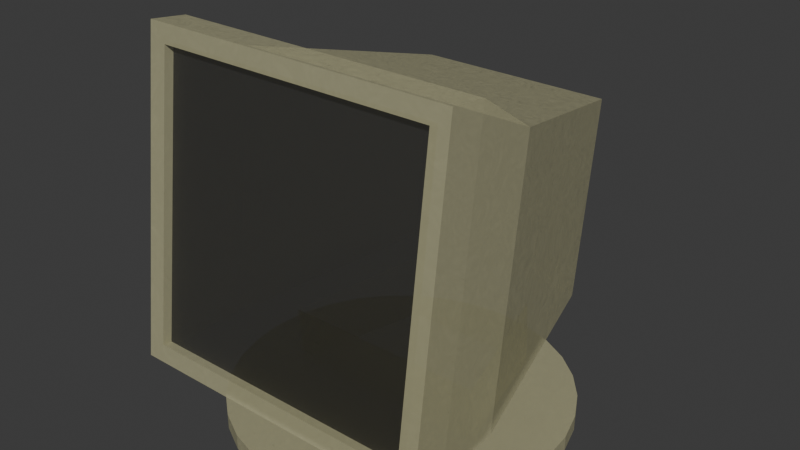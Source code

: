 # Source: PC_asset.blend  (saved by Blender 4.0.36; exported with 4.5.12 LTS)
import bpy
from mathutils import Matrix  # noqa: F401  (used for matrix-valued properties, if any)

bpy.ops.wm.read_factory_settings(use_empty=True)
scene = bpy.context.scene
scene.name = 'Scene'

# ---- collections
col_collection = bpy.data.collections.new('Collection'); scene.collection.children.link(col_collection)

# ---- materials (node trees are filled in below, after node groups)
mat_screen = bpy.data.materials.new('screen')
mat_screen.use_transparent_shadow = False
mat_body = bpy.data.materials.new('body')
mat_body.use_transparent_shadow = False

# ---- material node trees
mat_screen.use_nodes = True; mat_screen.node_tree.nodes.clear()
_N = mat_screen.node_tree.nodes; _L = mat_screen.node_tree.links
n0 = _N.new('ShaderNodeOutputMaterial'); n0.name = 'Material Output'; n0.location = (376, 302)
n1 = _N.new('ShaderNodeBsdfPrincipled'); n1.name = 'Principled BSDF'; n1.location = (48, 298)
n1.inputs[0].default_value = (0.0, 0.0, 0.0, 1.0)
n1.inputs[1].default_value = 0.08182
n1.inputs[2].default_value = 0.6
n1.inputs[3].default_value = 2.15
n1.inputs[4].default_value = 0.5455
n1.inputs[20].default_value = 0.5891
n1.inputs[21].default_value = 1.0
n1.inputs[22].default_value = (1.0, 0.9577, 0.9051, 1.0)
_L.new(n1.outputs[0], n0.inputs[0])
n0.is_active_output = True
mat_body.use_nodes = True; mat_body.node_tree.nodes.clear()
_N = mat_body.node_tree.nodes; _L = mat_body.node_tree.links
n0 = _N.new('ShaderNodeBsdfPrincipled'); n0.name = 'Principled BSDF'; n0.location = (8, 312)
n0.inputs[0].default_value = (0.8006, 0.7658, 0.4566, 1.0)
n0.inputs[1].default_value = 0.1273
n0.inputs[3].default_value = 1.45
n0.inputs[4].default_value = 0.4409
n1 = _N.new('ShaderNodeOutputMaterial'); n1.name = 'Material Output'; n1.location = (298, 312)
n2 = _N.new('ShaderNodeTexNoise'); n2.name = 'Noise Texture'; n2.location = (-228, 283)
n2.inputs[2].default_value = 10.5
n2.inputs[5].default_value = 31.9
n2.inputs[8].default_value = 6.9
_L.new(n0.outputs[0], n1.inputs[0])
_L.new(n2.outputs[0], n0.inputs[2])
n1.is_active_output = True

# ---- world
world_world = bpy.data.worlds.new('World'); scene.world = world_world
world_world.use_nodes = True; world_world.node_tree.nodes.clear()
_N = world_world.node_tree.nodes; _L = world_world.node_tree.links
n0 = _N.new('ShaderNodeOutputWorld'); n0.name = 'World Output'; n0.location = (300, 300)
n1 = _N.new('ShaderNodeBackground'); n1.name = 'Background'; n1.location = (10, 300)
n1.inputs[0].default_value = (0.05088, 0.05088, 0.05088, 1.0)
_L.new(n1.outputs[0], n0.inputs[0])
n0.is_active_output = True
world_world.color = (0.05088, 0.05088, 0.05088)
world_world.use_sun_shadow = False
world_world.sun_shadow_jitter_overblur = 0.0

# ---- meshes
me_cylinder = bpy.data.meshes.new('Cylinder')
me_cylinder.from_pydata([(0.0, 0.2736, -1.0), (0.0, 1.0, 1.0), (0.05338, 0.2684, -1.0), (0.1951, 0.9808, 1.0), (0.1047, 0.2528, -1.0), (0.3827, 0.9239, 1.0), (0.152, 0.2275, -1.0), (0.5556, 0.8315, 1.0), (0.1935, 0.1935, -1.0), (0.7071, 0.7071, 1.0), (0.2275, 0.152, -1.0), (0.8315, 0.5556, 1.0), (0.2528, 0.1047, -1.0), (0.9239, 0.3827, 1.0), (0.2684, 0.05338, -1.0), (0.9808, 0.1951, 1.0), (0.2736, 0.0, -1.0), (1.0, 0.0, 1.0), (0.2684, -0.05338, -1.0), (0.9808, -0.1951, 1.0), (0.2528, -0.1047, -1.0), (0.9239, -0.3827, 1.0), (0.2275, -0.152, -1.0), (0.8315, -0.5556, 1.0), (0.1935, -0.1935, -1.0), (0.7071, -0.7071, 1.0), (0.152, -0.2275, -1.0), (0.5556, -0.8315, 1.0), (0.1047, -0.2528, -1.0), (0.3827, -0.9239, 1.0), (0.05338, -0.2684, -1.0), (0.1951, -0.9808, 1.0), (0.0, -0.2736, -1.0), (0.0, -1.0, 1.0), (-0.05338, -0.2684, -1.0), (-0.1951, -0.9808, 1.0), (-0.1047, -0.2528, -1.0), (-0.3827, -0.9239, 1.0), (-0.152, -0.2275, -1.0), (-0.5556, -0.8315, 1.0), (-0.1935, -0.1935, -1.0), (-0.7071, -0.7071, 1.0), (-0.2275, -0.152, -1.0), (-0.8315, -0.5556, 1.0), (-0.2528, -0.1047, -1.0), (-0.9239, -0.3827, 1.0), (-0.2684, -0.05338, -1.0), (-0.9808, -0.1951, 1.0), (-0.2736, 0.0, -1.0), (-1.0, 0.0, 1.0), (-0.2684, 0.05338, -1.0), (-0.9808, 0.1951, 1.0), (-0.2528, 0.1047, -1.0), (-0.9239, 0.3827, 1.0), (-0.2275, 0.152, -1.0), (-0.8315, 0.5556, 1.0), (-0.1935, 0.1935, -1.0), (-0.7071, 0.7071, 1.0), (-0.152, 0.2275, -1.0), (-0.5556, 0.8315, 1.0), (-0.1047, 0.2528, -1.0), (-0.3827, 0.9239, 1.0), (-0.05338, 0.2684, -1.0), (-0.1951, 0.9808, 1.0), (0.0, 1.0, -1.0), (0.1951, 0.9808, -1.0), (0.3827, 0.9239, -1.0), (0.5556, 0.8315, -1.0), (0.7071, 0.7071, -1.0), (0.8315, 0.5556, -1.0), (0.9239, 0.3827, -1.0), (0.9808, 0.1951, -1.0), (1.0, 0.0, -1.0), (0.9808, -0.1951, -1.0), (0.9239, -0.3827, -1.0), (0.8315, -0.5556, -1.0), (0.7071, -0.7071, -1.0), (0.5556, -0.8315, -1.0), (0.3827, -0.9239, -1.0), (0.1951, -0.9808, -1.0), (0.0, -1.0, -1.0), (-0.1951, -0.9808, -1.0), (-0.3827, -0.9239, -1.0), (-0.5556, -0.8315, -1.0), (-0.7071, -0.7071, -1.0), (-0.8315, -0.5556, -1.0), (-0.9239, -0.3827, -1.0), (-0.9808, -0.1951, -1.0), (-1.0, 0.0, -1.0), (-0.9808, 0.1951, -1.0), (-0.9239, 0.3827, -1.0), (-0.8315, 0.5556, -1.0), (-0.7071, 0.7071, -1.0), (-0.5556, 0.8315, -1.0), (-0.3827, 0.9239, -1.0), (-0.1951, 0.9808, -1.0), (-0.5562, 0.1106, -1.0), (0.6151, -0.1223, -1.0), (0.4998, 0.334, -1.0), (0.4239, 0.6344, -1.0), (0.2721, 0.6569, -1.0), (0.1307, 0.6569, -1.0), (0.0, 0.6569, -1.0), (-0.1307, 0.6569, -1.0), (-0.2721, 0.6569, -1.0), (0.4182, 0.6569, -1.0), (-0.4663, 0.4663, -1.0), (-0.8152, -1.015, -10.58), (-0.8152, -0.808, -45.67), (-0.5848, 0.8373, -10.47), (-0.5848, 0.9857, -35.65), (0.8152, -1.015, -10.58), (0.8152, -0.808, -45.67), (0.5848, 0.8373, -10.47), (0.5848, 0.9857, -35.65), (-0.9189, -1.028, -8.345), (-0.9189, -0.7948, -47.9), (0.9189, -0.7948, -47.9), (0.9189, -1.028, -8.345), (-0.8152, -0.9599, -10.42), (-0.8152, -0.7529, -45.52), (0.8152, -0.7529, -45.52), (0.8152, -0.9599, -10.42), (-0.9189, -0.8124, -7.745), (-0.9189, -0.5791, -47.3), (0.9189, -0.8124, -7.745), (0.9189, -0.5791, -47.3), (-0.8996, -0.2019, -41.91), (0.8996, -0.4009, -8.163), (-0.8996, -0.4009, -8.163), (0.8996, -0.2019, -41.91), (0.4182, 0.624, -10.08), (-0.4182, 0.624, -10.08), (0.6245, -0.1877, -8.561), (-0.6245, -0.1877, -8.561), (-0.6151, -0.1223, -1.0), (-0.6245, -0.1597, -1.0), (0.4182, 0.6413, -5.7), (-0.4182, 0.6413, -5.7), (0.6245, -0.1703, -4.185), (-0.6245, -0.1703, -4.185), (0.4663, 0.4663, -1.0), (0.5288, 0.219, -1.0), (0.5562, 0.1106, -1.0), (0.5842, 0.0, -1.0), (0.3856, -0.1597, -1.0), (0.6245, -0.1597, -1.0), (0.239, -0.1597, -1.0), (0.2212, -0.1597, -1.0), (-0.2212, -0.1597, -1.0), (-0.239, -0.1597, -1.0), (-0.3856, -0.1597, -1.0), (-0.5842, 0.0, -1.0), (-0.5288, 0.219, -1.0), (-0.4998, 0.334, -1.0), (-0.4239, 0.6344, -1.0), (-0.4182, 0.6569, -1.0)], [], [(64, 1, 3, 65), (65, 3, 5, 66), (66, 5, 7, 67), (67, 7, 9, 68), (68, 9, 11, 69), (69, 11, 13, 70), (70, 13, 15, 71), (71, 15, 17, 72), (72, 17, 19, 73), (73, 19, 21, 74), (74, 21, 23, 75), (75, 23, 25, 76), (76, 25, 27, 77), (77, 27, 29, 78), (78, 29, 31, 79), (79, 31, 33, 80), (80, 33, 35, 81), (81, 35, 37, 82), (82, 37, 39, 83), (83, 39, 41, 84), (84, 41, 43, 85), (85, 43, 45, 86), (86, 45, 47, 87), (87, 47, 49, 88), (88, 49, 51, 89), (89, 51, 53, 90), (90, 53, 55, 91), (91, 55, 57, 92), (92, 57, 59, 93), (93, 59, 61, 94), (3, 1, 63, 61, 59, 57, 55, 53, 51, 49, 47, 45, 43, 41, 39, 37, 35, 33, 31, 29, 27, 25, 23, 21, 19, 17, 15, 13, 11, 9, 7, 5), (94, 61, 63, 95), (95, 63, 1, 64), (129, 127, 110, 109), (109, 110, 114, 113), (125, 126, 117, 118), (107, 111, 122, 119), (123, 125, 118, 115), (126, 124, 116, 117), (107, 108, 116, 115), (112, 111, 118, 117), (111, 107, 115, 118), (108, 112, 117, 116), (122, 119, 120, 121), (108, 107, 119, 120), (112, 108, 120, 121), (111, 112, 121, 122), (130, 127, 124, 126), (129, 128, 125, 123), (128, 130, 126, 125), (115, 116, 124, 123), (113, 114, 130, 128), (114, 110, 127, 130), (123, 124, 127, 129), (134, 132, 138, 140), (132, 131, 137, 138), (133, 134, 140, 139), (131, 133, 139, 137), (102, 64, 65, 101), (2, 0, 102, 101), (101, 65, 66, 100), (100, 4, 2, 101), (100, 66, 67, 99, 105), (99, 6, 4, 100, 105), (99, 67, 68, 141), (141, 8, 6, 99), (141, 68, 69, 98), (98, 10, 8, 141), (98, 69, 70, 142), (142, 12, 10, 98), (142, 70, 71, 143), (143, 14, 12, 142), (143, 71, 72, 144), (144, 16, 14, 143), (144, 72, 73, 97), (97, 18, 16, 144), (97, 73, 74, 145, 146), (20, 18, 97, 146, 145), (74, 75, 147, 145), (22, 20, 145, 147), (147, 148, 22), (24, 148, 147, 75, 76), (26, 24, 76, 77), (28, 26, 77, 78), (30, 28, 78, 79), (32, 30, 79, 80), (34, 32, 80, 81), (36, 34, 81, 82), (38, 36, 82, 83), (40, 38, 83, 84), (40, 84, 85, 150, 149), (150, 42, 149), (150, 85, 86, 151), (151, 44, 42, 150), (151, 86, 87, 135, 136), (135, 46, 44, 151, 136), (87, 88, 152, 135), (152, 48, 46, 135), (88, 89, 96, 152), (96, 50, 48, 152), (89, 90, 153, 96), (153, 52, 50, 96), (90, 91, 154, 153), (154, 54, 52, 153), (91, 92, 106, 154), (106, 56, 54, 154), (92, 93, 155, 106), (155, 58, 56, 106), (93, 94, 104, 156, 155), (60, 58, 155, 156, 104), (94, 95, 103, 104), (62, 60, 104, 103), (95, 64, 102, 103), (0, 62, 103, 102), (148, 24, 26, 28, 30, 32, 34, 36, 38, 40, 149), (42, 44, 46, 48, 50, 52, 54, 56, 58, 60, 62, 0, 2, 4, 6, 8, 10, 12, 14, 16, 18, 20, 22, 148, 149), (131, 132, 109, 113), (133, 131, 113, 128), (132, 134, 129, 109), (134, 133, 128, 129), (136, 140, 138, 156, 155, 106, 154, 153, 96, 152, 135), (156, 138, 137, 105, 100, 101, 102, 103, 104), (145, 146, 139, 140, 136, 151, 150, 149, 148, 147), (99, 105, 137, 139, 146, 97, 144, 143, 142, 98, 141)])
me_cylinder.polygons.foreach_set('material_index', [1, 1, 1, 1, 1, 1, 1, 1, 1, 1, 1, 1, 1, 1, 1, 1, 1, 1, 1, 1, 1, 1, 1, 1, 1, 1, 1, 1, 1, 1, 1, 1, 1, 1, 1, 1, 1, 1, 1, 1, 1, 1, 1, 0, 1, 1, 1, 1, 1, 1, 1, 1, 1, 1, 1, 1, 1, 1, 1, 1, 1, 1, 1, 1, 1, 1, 1, 1, 1, 1, 1, 1, 1, 1, 1, 1, 1, 1, 1, 1, 1, 1, 1, 1, 1, 1, 1, 1, 1, 1, 1, 1, 1, 1, 1, 1, 1, 1, 1, 1, 1, 1, 1, 1, 1, 1, 1, 1, 1, 1, 1, 1, 1, 1, 1, 1, 1, 1, 1, 1, 1, 1, 1, 1])
_uv = me_cylinder.uv_layers.new(name='UVMap')
_uv.uv.foreach_set('vector', [1.0, 0.5, 1.0, 1.0, 0.9688, 1.0, 0.9688, 0.5, 0.9688, 0.5, 0.9688, 1.0, 0.9375, 1.0, 0.9375, 0.5, 0.9375, 0.5, 0.9375, 1.0, 0.9062, 1.0, 0.9062, 0.5, 0.9062, 0.5, 0.9062, 1.0, 0.875, 1.0, 0.875, 0.5, 0.875, 0.5, 0.875, 1.0, 0.8438, 1.0, 0.8438, 0.5, 0.8438, 0.5, 0.8438, 1.0, 0.8125, 1.0, 0.8125, 0.5, 0.8125, 0.5, 0.8125, 1.0, 0.7812, 1.0, 0.7812, 0.5, 0.7812, 0.5, 0.7812, 1.0, 0.75, 1.0, 0.75, 0.5, 0.75, 0.5, 0.75, 1.0, 0.7188, 1.0, 0.7188, 0.5, 0.7188, 0.5, 0.7188, 1.0, 0.6875, 1.0, 0.6875, 0.5, 0.6875, 0.5, 0.6875, 1.0, 0.6562, 1.0, 0.6562, 0.5, 0.6562, 0.5, 0.6562, 1.0, 0.625, 1.0, 0.625, 0.5, 0.625, 0.5, 0.625, 1.0, 0.5938, 1.0, 0.5938, 0.5, 0.5938, 0.5, 0.5938, 1.0, 0.5625, 1.0, 0.5625, 0.5, 0.5625, 0.5, 0.5625, 1.0, 0.5312, 1.0, 0.5312, 0.5, 0.5312, 0.5, 0.5312, 1.0, 0.5, 1.0, 0.5, 0.5, 0.5, 0.5, 0.5, 1.0, 0.4688, 1.0, 0.4688, 0.5, 0.4688, 0.5, 0.4688, 1.0, 0.4375, 1.0, 0.4375, 0.5, 0.4375, 0.5, 0.4375, 1.0, 0.4062, 1.0, 0.4062, 0.5, 0.4062, 0.5, 0.4062, 1.0, 0.375, 1.0, 0.375, 0.5, 0.375, 0.5, 0.375, 1.0, 0.3438, 1.0, 0.3438, 0.5, 0.3438, 0.5, 0.3438, 1.0, 0.3125, 1.0, 0.3125, 0.5, 0.3125, 0.5, 0.3125, 1.0, 0.2812, 1.0, 0.2812, 0.5, 0.2812, 0.5, 0.2812, 1.0, 0.25, 1.0, 0.25, 0.5, 0.25, 0.5, 0.25, 1.0, 0.2188, 1.0, 0.2188, 0.5, 0.2188, 0.5, 0.2188, 1.0, 0.1875, 1.0, 0.1875, 0.5, 0.1875, 0.5, 0.1875, 1.0, 0.1562, 1.0, 0.1562, 0.5, 0.1562, 0.5, 0.1562, 1.0, 0.125, 1.0, 0.125, 0.5, 0.125, 0.5, 0.125, 1.0, 0.09375, 1.0, 0.09375, 0.5, 0.09375, 0.5, 0.09375, 1.0, 0.0625, 1.0, 0.0625, 0.5, 0.371, 0.4854, 0.3242, 0.49, 0.2774, 0.4854, 0.2324, 0.4717, 0.1909, 0.4496, 0.1545, 0.4197, 0.1247, 0.3833, 0.1025, 0.3418, 0.08883, 0.2968, 0.08422, 0.25, 0.08883, 0.2032, 0.1025, 0.1582, 0.1247, 0.1167, 0.1545, 0.08029, 0.1909, 0.05045, 0.2324, 0.02827, 0.2774, 0.01461, 0.3242, 0.01, 0.371, 0.01461, 0.4161, 0.02827, 0.4576, 0.05045, 0.4939, 0.08029, 0.5238, 0.1167, 0.5459, 0.1582, 0.5596, 0.2032, 0.5642, 0.25, 0.5596, 0.2968, 0.5459, 0.3418, 0.5238, 0.3833, 0.4939, 0.4197, 0.4576, 0.4496, 0.4161, 0.4717, 0.0625, 0.5, 0.0625, 1.0, 0.2441, 1.0, 0.2441, 0.5, 0.2441, 0.5, 0.2441, 1.0, 0.2129, 1.0, 0.2129, 0.5, 0.375, 0.07184, 0.625, 0.07184, 0.625, 0.25, 0.375, 0.25, 0.375, 0.25, 0.625, 0.25, 0.625, 0.5, 0.375, 0.5, 0.375, 0.7204, 0.625, 0.7204, 0.625, 0.75, 0.375, 0.75, 0.3891, 0.9859, 0.3891, 0.7641, 0.3891, 0.7641, 0.3891, 0.9859, 0.125, 0.7204, 0.375, 0.7204, 0.375, 0.75, 0.125, 0.75, 0.625, 0.7204, 0.875, 0.7204, 0.875, 0.75, 0.625, 0.75, 0.3891, 0.9859, 0.6109, 0.9859, 0.625, 1.0, 0.375, 1.0, 0.6109, 0.7641, 0.3891, 0.7641, 0.375, 0.75, 0.625, 0.75, 0.3891, 0.7641, 0.3891, 0.9859, 0.375, 1.0, 0.375, 0.75, 0.6109, 0.9859, 0.6109, 0.7641, 0.625, 0.75, 0.625, 1.0, 0.2227, 0.7777, 0.0008683, 0.7777, 0.0008684, 0.9995, 0.2227, 0.9995, 0.6109, 0.9859, 0.3891, 0.9859, 0.3891, 0.9859, 0.6109, 0.9859, 0.6109, 0.7641, 0.6109, 0.9859, 0.6109, 0.9859, 0.6109, 0.7641, 0.3891, 0.7641, 0.6109, 0.7641, 0.6109, 0.7641, 0.3891, 0.7641, 0.625, 0.6782, 0.875, 0.6782, 0.875, 0.7204, 0.625, 0.7204, 0.125, 0.6782, 0.375, 0.6782, 0.375, 0.7204, 0.125, 0.7204, 0.375, 0.6782, 0.625, 0.6782, 0.625, 0.7204, 0.375, 0.7204, 0.375, 0.0, 0.625, 0.0, 0.625, 0.02959, 0.375, 0.02959, 0.375, 0.5, 0.625, 0.5, 0.625, 0.6782, 0.375, 0.6782, 0.625, 0.5, 0.875, 0.5, 0.875, 0.6782, 0.625, 0.6782, 0.375, 0.02959, 0.625, 0.02959, 0.625, 0.07184, 0.375, 0.07184, 0.1584, 0.6475, 0.1662, 0.5307, 0.1662, 0.5307, 0.1584, 0.6475, 0.1662, 0.5307, 0.3338, 0.5307, 0.3338, 0.5307, 0.1662, 0.5307, 0.3416, 0.6475, 0.1584, 0.6475, 0.1584, 0.6475, 0.3416, 0.6475, 0.3338, 0.5307, 0.3416, 0.6475, 0.3416, 0.6475, 0.3338, 0.5307, 0.75, 0.4077, 0.75, 0.49, 0.7968, 0.4854, 0.7814, 0.4077, 0.7628, 0.3144, 0.75, 0.3157, 0.75, 0.4077, 0.7814, 0.4077, 0.7814, 0.4077, 0.7968, 0.4854, 0.8418, 0.4717, 0.8153, 0.4077, 0.8153, 0.4077, 0.7751, 0.3107, 0.7628, 0.3144, 0.7814, 0.4077, 0.8153, 0.4077, 0.8418, 0.4717, 0.8833, 0.4496, 0.8517, 0.4023, 0.8504, 0.4077, 0.8517, 0.4023, 0.7865, 0.3046, 0.7751, 0.3107, 0.8153, 0.4077, 0.8504, 0.4077, 0.8517, 0.4023, 0.8833, 0.4496, 0.9197, 0.4197, 0.8619, 0.3619, 0.8619, 0.3619, 0.7964, 0.2964, 0.7865, 0.3046, 0.8517, 0.4023, 0.8619, 0.3619, 0.9197, 0.4197, 0.9496, 0.3833, 0.87, 0.3301, 0.87, 0.3301, 0.8046, 0.2865, 0.7964, 0.2964, 0.8619, 0.3619, 0.87, 0.3301, 0.9496, 0.3833, 0.9717, 0.3418, 0.8769, 0.3026, 0.8769, 0.3026, 0.8107, 0.2751, 0.8046, 0.2865, 0.87, 0.3301, 0.8769, 0.3026, 0.9717, 0.3418, 0.9854, 0.2968, 0.8835, 0.2766, 0.8835, 0.2766, 0.8144, 0.2628, 0.8107, 0.2751, 0.8769, 0.3026, 0.8835, 0.2766, 0.9854, 0.2968, 0.99, 0.25, 0.8902, 0.25, 0.8902, 0.25, 0.8157, 0.25, 0.8144, 0.2628, 0.8835, 0.2766, 0.8902, 0.25, 0.99, 0.25, 0.9854, 0.2032, 0.8976, 0.2206, 0.8976, 0.2206, 0.8144, 0.2372, 0.8157, 0.25, 0.8902, 0.25, 0.8976, 0.2206, 0.9854, 0.2032, 0.9717, 0.1582, 0.8425, 0.2117, 0.8999, 0.2117, 0.8107, 0.2249, 0.8144, 0.2372, 0.8976, 0.2206, 0.8999, 0.2117, 0.8425, 0.2117, 0.9717, 0.1582, 0.9496, 0.1167, 0.8074, 0.2117, 0.8425, 0.2117, 0.8046, 0.2135, 0.8107, 0.2249, 0.8425, 0.2117, 0.8074, 0.2117, 0.8074, 0.2117, 0.8031, 0.2117, 0.8046, 0.2135, 0.7964, 0.2036, 0.8031, 0.2117, 0.8074, 0.2117, 0.9496, 0.1167, 0.9197, 0.08029, 0.7865, 0.1954, 0.7964, 0.2036, 0.9197, 0.08029, 0.8833, 0.05045, 0.7751, 0.1893, 0.7865, 0.1954, 0.8833, 0.05045, 0.8418, 0.02827, 0.7628, 0.1856, 0.7751, 0.1893, 0.8418, 0.02827, 0.7968, 0.01461, 0.75, 0.1843, 0.7628, 0.1856, 0.7968, 0.01461, 0.75, 0.01, 0.7372, 0.1856, 0.75, 0.1843, 0.75, 0.01, 0.7032, 0.01461, 0.7249, 0.1893, 0.7372, 0.1856, 0.7032, 0.01461, 0.6582, 0.02827, 0.7135, 0.1954, 0.7249, 0.1893, 0.6582, 0.02827, 0.6167, 0.05045, 0.7036, 0.2036, 0.7135, 0.1954, 0.6167, 0.05045, 0.5803, 0.08029, 0.7036, 0.2036, 0.5803, 0.08029, 0.5504, 0.1167, 0.6926, 0.2117, 0.6969, 0.2117, 0.6926, 0.2117, 0.6954, 0.2135, 0.6969, 0.2117, 0.6926, 0.2117, 0.5504, 0.1167, 0.5283, 0.1582, 0.6575, 0.2117, 0.6575, 0.2117, 0.6893, 0.2249, 0.6954, 0.2135, 0.6926, 0.2117, 0.6575, 0.2117, 0.5283, 0.1582, 0.5146, 0.2032, 0.6024, 0.2206, 0.6001, 0.2117, 0.6024, 0.2206, 0.6856, 0.2372, 0.6893, 0.2249, 0.6575, 0.2117, 0.6001, 0.2117, 0.5146, 0.2032, 0.51, 0.25, 0.6098, 0.25, 0.6024, 0.2206, 0.6098, 0.25, 0.6843, 0.25, 0.6856, 0.2372, 0.6024, 0.2206, 0.51, 0.25, 0.5146, 0.2968, 0.6165, 0.2766, 0.6098, 0.25, 0.6165, 0.2766, 0.6856, 0.2628, 0.6843, 0.25, 0.6098, 0.25, 0.5146, 0.2968, 0.5283, 0.3418, 0.6231, 0.3026, 0.6165, 0.2766, 0.6231, 0.3026, 0.6893, 0.2751, 0.6856, 0.2628, 0.6165, 0.2766, 0.5283, 0.3418, 0.5504, 0.3833, 0.63, 0.3301, 0.6231, 0.3026, 0.63, 0.3301, 0.6954, 0.2865, 0.6893, 0.2751, 0.6231, 0.3026, 0.5504, 0.3833, 0.5803, 0.4197, 0.6381, 0.3619, 0.63, 0.3301, 0.6381, 0.3619, 0.7036, 0.2964, 0.6954, 0.2865, 0.63, 0.3301, 0.5803, 0.4197, 0.6167, 0.4496, 0.6483, 0.4023, 0.6381, 0.3619, 0.6483, 0.4023, 0.7135, 0.3046, 0.7036, 0.2964, 0.6381, 0.3619, 0.6167, 0.4496, 0.6582, 0.4717, 0.6847, 0.4077, 0.6496, 0.4077, 0.6483, 0.4023, 0.7249, 0.3107, 0.7135, 0.3046, 0.6483, 0.4023, 0.6496, 0.4077, 0.6847, 0.4077, 0.6582, 0.4717, 0.7032, 0.4854, 0.7186, 0.4077, 0.6847, 0.4077, 0.7372, 0.3144, 0.7249, 0.3107, 0.6847, 0.4077, 0.7186, 0.4077, 0.7032, 0.4854, 0.75, 0.49, 0.75, 0.4077, 0.7186, 0.4077, 0.75, 0.3157, 0.7372, 0.3144, 0.7186, 0.4077, 0.75, 0.4077, 0.8031, 0.2117, 0.7964, 0.2036, 0.7865, 0.1954, 0.7751, 0.1893, 0.7628, 0.1856, 0.75, 0.1843, 0.7372, 0.1856, 0.7249, 0.1893, 0.7135, 0.1954, 0.7036, 0.2036, 0.6969, 0.2117, 0.6954, 0.2135, 0.6893, 0.2249, 0.6856, 0.2372, 0.6843, 0.25, 0.6856, 0.2628, 0.6893, 0.2751, 0.6954, 0.2865, 0.7036, 0.2964, 0.7135, 0.3046, 0.7249, 0.3107, 0.7372, 0.3144, 0.75, 0.3157, 0.7628, 0.3144, 0.7751, 0.3107, 0.7865, 0.3046, 0.7964, 0.2964, 0.8046, 0.2865, 0.8107, 0.2751, 0.8144, 0.2628, 0.8157, 0.25, 0.8144, 0.2372, 0.8107, 0.2249, 0.8046, 0.2135, 0.8031, 0.2117, 0.6969, 0.2117, 0.3338, 0.5307, 0.1662, 0.5307, 0.125, 0.5, 0.375, 0.5, 0.3416, 0.6475, 0.3338, 0.5307, 0.375, 0.5, 0.375, 0.6782, 0.1662, 0.5307, 0.1584, 0.6475, 0.125, 0.6782, 0.125, 0.5, 0.1584, 0.6475, 0.3416, 0.6475, 0.375, 0.6782, 0.125, 0.6782, 0.1584, 0.6475, 0.1584, 0.6475, 0.1662, 0.5307, 0.1662, 0.5307, 0.1659, 0.5339, 0.1644, 0.5579, 0.1631, 0.5769, 0.162, 0.5933, 0.161, 0.6088, 0.1599, 0.6246, 0.1588, 0.6421, 0.1662, 0.5307, 0.1662, 0.5307, 0.3338, 0.5307, 0.3338, 0.5307, 0.3046, 0.5307, 0.2762, 0.5307, 0.25, 0.5307, 0.2238, 0.5307, 0.1954, 0.5307, 0.3065, 0.6475, 0.3416, 0.6475, 0.3416, 0.6475, 0.1584, 0.6475, 0.1584, 0.6475, 0.1935, 0.6475, 0.215, 0.6475, 0.2176, 0.6475, 0.2824, 0.6475, 0.285, 0.6475, 0.3341, 0.5339, 0.3338, 0.5307, 0.3338, 0.5307, 0.3416, 0.6475, 0.3416, 0.6475, 0.3412, 0.6421, 0.3401, 0.6246, 0.339, 0.6088, 0.338, 0.5933, 0.3369, 0.5769, 0.3356, 0.5579])
me_cylinder.materials.append(mat_screen)
me_cylinder.materials.append(mat_body)
me_cylinder.update()

# ---- objects
ob_cylinder = bpy.data.objects.new('Cylinder', me_cylinder)

# ---- transforms, parenting, visibility, modifiers, constraints
ob_cylinder.location = (0.0, 0.0, 0.0)
ob_cylinder.scale = (2.0, 2.0, -0.09217)

# ---- collection membership
col_collection.objects.link(ob_cylinder)

# ---- scene / render settings (as saved in the file)
scene.frame_start = 1; scene.frame_end = 250; scene.frame_set(1)
scene.render.engine = 'BLENDER_EEVEE_NEXT'
scene.cycles.sampling_pattern = 'TABULATED_SOBOL'
bpy.context.view_layer.update()

# ---- added for rendering (the .blend has no active camera and no usable light): camera, sun
cam_auto = bpy.data.cameras.new('AutoCamera')
cam_auto.lens = 50.0
cam_auto.sensor_width = 36.0
cam_auto.clip_end = 1000.0
ob_auto_camera = bpy.data.objects.new('AutoCamera', cam_auto)
scene.collection.objects.link(ob_auto_camera)
ob_auto_camera.location = (6.72108, -8.09347, 7.53835)
ob_auto_camera.rotation_euler = (1.09748, -7.21219e-08, 0.694738)
scene.camera = ob_auto_camera
light_auto_sun = bpy.data.lights.new('AutoSun', 'SUN')
light_auto_sun.energy = 3.0
light_auto_sun.angle = 0.0523599
ob_auto_sun = bpy.data.objects.new('AutoSun', light_auto_sun)
scene.collection.objects.link(ob_auto_sun)
ob_auto_sun.rotation_euler = (0.872665, 0.174533, 0.523599)
bpy.context.view_layer.update()
